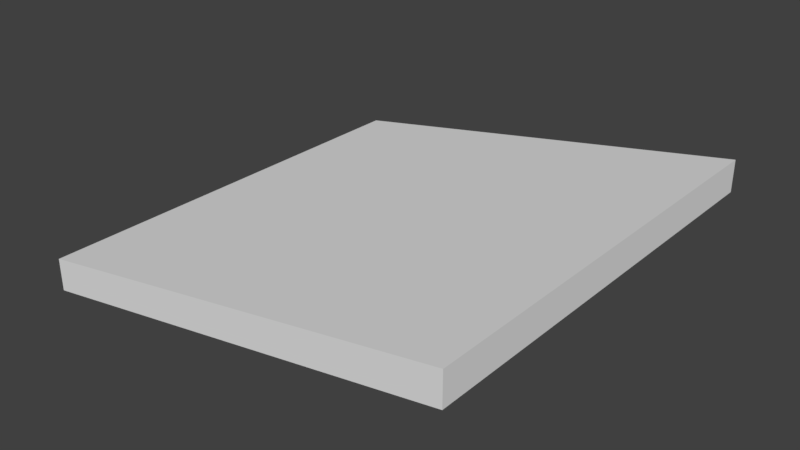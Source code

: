 # Source: HallRoofTile_2x2x0.15_angle.blend  (saved by Blender 2.79.0; exported with 4.5.12 LTS)
import bpy
from mathutils import Matrix  # noqa: F401  (used for matrix-valued properties, if any)

bpy.ops.wm.read_factory_settings(use_empty=True)
scene = bpy.context.scene
scene.name = 'Scene'

# ---- collections
col_collection_1 = bpy.data.collections.new('Collection 1'); scene.collection.children.link(col_collection_1)

# ---- materials (node trees are filled in below, after node groups)
mat_wallwhitewood2 = bpy.data.materials.new('WallWhiteWood2')
mat_wallwhitewood2.alpha_threshold = 0.0
mat_wallwhitewood2.use_transparent_shadow = False
mat_wallwhitewood2.roughness = 0.5
mat_wallwhitewood2.specular_intensity = 0.0
mat_wallwhitewood2.line_color = (0.0, 0.0, 0.0, 1.0)

# ---- material node trees

# ---- world
world_world = bpy.data.worlds.new('World'); scene.world = world_world
world_world.color = (0.05088, 0.05088, 0.05088)
world_world.use_sun_shadow = False
world_world.sun_shadow_jitter_overblur = 0.0
world_world.cycles.sampling_method = 'MANUAL'

# ---- meshes
me_hallrooftile_2x2x0_15_angle = bpy.data.meshes.new('HallRoofTile_2x2x0.15_angle')
me_hallrooftile_2x2x0_15_angle.from_pydata([(-1.768e-07, -5.305e-14, -2.384e-07), (8.941e-08, -8.742e-08, -2.0), (2.0, 0.4833, -2.0), (2.0, 0.4833, -2.595e-07), (1.788e-08, 0.15, -2.0), (-2.484e-07, 0.15, -2.45e-07), (2.0, 0.3333, -2.53e-07), (2.0, 0.3333, -2.0)], [], [(0, 6, 3, 5), (1, 7, 6, 0), (4, 5, 3, 2), (1, 0, 5, 4), (7, 1, 4, 2), (6, 7, 2, 3)])
_uv = me_hallrooftile_2x2x0_15_angle.uv_layers.new(name='UVMap')
_uv.uv.foreach_set('vector', [0.0, 0.0, 0.0, 0.0, 0.0, 0.0, 0.0, 0.0, 1.002, 0.1729, 1.002, 0.9879, -0.0003219, 0.9879, -0.0003219, 0.1729, 0.0, 0.0, 0.0, 0.0, 0.0, 0.0, 0.0, 0.0, 0.0, 0.0, 0.0, 0.0, 0.0, 0.0, 0.0, 0.0, 0.0, 0.0, 0.0, 0.0, 0.0, 0.0, 0.0, 0.0, 0.0, 0.0, 0.0, 0.0, 0.0, 0.0, 0.0, 0.0])
me_hallrooftile_2x2x0_15_angle.materials.append(mat_wallwhitewood2)
me_hallrooftile_2x2x0_15_angle.use_remesh_preserve_volume = False
me_hallrooftile_2x2x0_15_angle.use_remesh_preserve_attributes = False
me_hallrooftile_2x2x0_15_angle.use_mirror_vertex_groups = False
me_hallrooftile_2x2x0_15_angle.update()

# ---- objects
ob_hallrooftile_2x2x0_15_angle = bpy.data.objects.new('HallRoofTile_2x2x0.15_angle', me_hallrooftile_2x2x0_15_angle)

# ---- transforms, parenting, visibility, modifiers, constraints
ob_hallrooftile_2x2x0_15_angle.location = (0.0, 0.0, 0.0)
ob_hallrooftile_2x2x0_15_angle.rotation_euler = (1.571, 0.0, 0.0)
ob_hallrooftile_2x2x0_15_angle.lock_rotations_4d = False
ob_hallrooftile_2x2x0_15_angle.empty_display_type = 'ARROWS'
ob_hallrooftile_2x2x0_15_angle.lineart.crease_threshold = 0.0

# ---- collection membership
col_collection_1.objects.link(ob_hallrooftile_2x2x0_15_angle)

# ---- scene / render settings (as saved in the file)
scene.frame_start = 1; scene.frame_end = 250; scene.frame_set(79)
scene.render.engine = 'BLENDER_EEVEE_NEXT'
scene.render.resolution_percentage = 50
scene.render.dither_intensity = 0.0
scene.cycles.use_denoising = False
scene.cycles.samples = 128
scene.cycles.sampling_pattern = 'TABULATED_SOBOL'
scene.cycles.use_adaptive_sampling = False
scene.cycles.use_light_tree = False
scene.cycles.blur_glossy = 0.0
scene.cycles.sample_clamp_indirect = 0.0
scene.view_settings.view_transform = 'Standard'
bpy.context.view_layer.update()

# ---- added for rendering (the .blend has no active camera and no usable light): camera, sun
cam_auto = bpy.data.cameras.new('AutoCamera')
cam_auto.lens = 50.0
cam_auto.sensor_width = 36.0
cam_auto.clip_end = 1000.0
ob_auto_camera = bpy.data.objects.new('AutoCamera', cam_auto)
scene.collection.objects.link(ob_auto_camera)
ob_auto_camera.location = (3.65486, -2.18584, 2.36556)
ob_auto_camera.rotation_euler = (1.09748, -7.21219e-08, 0.694738)
scene.camera = ob_auto_camera
light_auto_sun = bpy.data.lights.new('AutoSun', 'SUN')
light_auto_sun.energy = 3.0
light_auto_sun.angle = 0.0523599
ob_auto_sun = bpy.data.objects.new('AutoSun', light_auto_sun)
scene.collection.objects.link(ob_auto_sun)
ob_auto_sun.rotation_euler = (0.872665, 0.174533, 0.523599)
bpy.context.view_layer.update()
